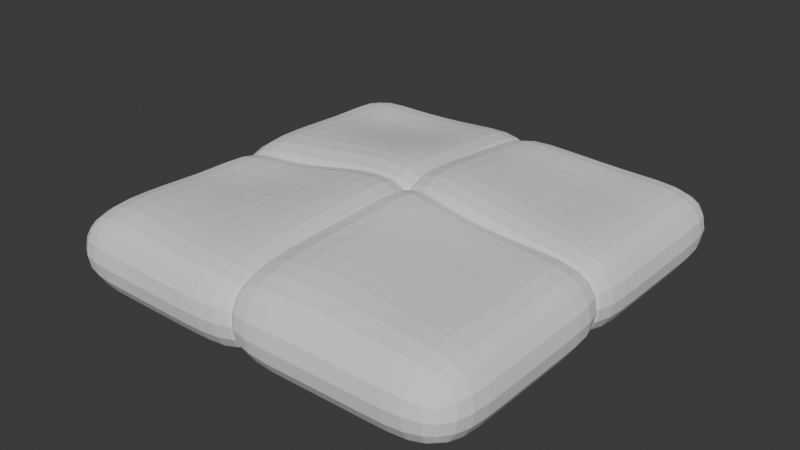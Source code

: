 # Source: soil.blend  (saved by Blender 4.2.66; exported with 4.5.12 LTS)
import bpy
from mathutils import Matrix  # noqa: F401  (used for matrix-valued properties, if any)

bpy.ops.wm.read_factory_settings(use_empty=True)
scene = bpy.context.scene
scene.name = 'Scene'

# ---- collections
col_collection = bpy.data.collections.new('Collection'); scene.collection.children.link(col_collection)

# ---- world
world_world = bpy.data.worlds.new('World'); scene.world = world_world
world_world.use_nodes = True; world_world.node_tree.nodes.clear()
_N = world_world.node_tree.nodes; _L = world_world.node_tree.links
n0 = _N.new('ShaderNodeOutputWorld'); n0.name = 'World Output'; n0.location = (300, 300)
n1 = _N.new('ShaderNodeBackground'); n1.name = 'Background'; n1.location = (10, 300)
n1.inputs[0].default_value = (0.05088, 0.05088, 0.05088, 1.0)
_L.new(n1.outputs[0], n0.inputs[0])
n0.is_active_output = True
world_world.color = (0.05088, 0.05088, 0.05088)
world_world.sun_shadow_jitter_overblur = 0.0

# ---- meshes
me_cube_001 = bpy.data.meshes.new('Cube.001')
me_cube_001.from_pydata([(-1.73, -1.808, -0.337), (-1.73, -1.808, 0.337), (-1.73, 0.1921, -0.337), (-1.73, 0.1921, 0.337), (0.27, -1.808, -0.337), (0.2689, -1.809, 0.3368), (0.27, 0.1921, -0.3136), (0.2798, 0.2159, 0.4629), (-0.3941, 0.1981, -0.3013), (-1.063, 0.1921, -0.337), (-1.055, 0.2131, 0.3379), (-0.3464, 0.3151, 0.4883), (-1.063, -1.808, -0.337), (-0.3968, -1.808, -0.337), (-0.4298, -1.844, 0.3307), (-1.064, -1.809, 0.3368), (-1.73, -0.4746, -0.337), (-1.73, -1.141, -0.337), (-1.73, -1.141, 0.337), (-1.73, -0.4746, 0.337), (0.2698, -1.142, -0.3355), (0.27, -0.4746, -0.2883), (0.2849, -0.438, 0.5291), (0.2363, -1.179, 0.3811), (-0.3741, -0.2552, 0.3888), (-0.5256, -1.283, 0.35), (-1.101, -0.4228, 0.1957), (-1.11, -1.083, 0.3892), (-1.063, -0.4746, -0.337), (-1.064, -1.141, -0.337), (-0.3921, -0.4626, -0.3019), (-0.4228, -1.17, -0.3418), (-0.13, -1.808, -0.337), (-0.1547, -1.835, 0.3323), (-0.1286, 0.1954, -0.2886), (-0.08908, 0.2922, 0.5243), (1.87, -1.808, -0.337), (1.87, -1.808, 0.337), (1.87, 0.1921, -0.337), (1.87, 0.1921, 0.337), (1.203, 0.1921, -0.337), (0.5367, 0.1921, -0.3136), (0.5367, 0.1921, 0.4635), (1.203, 0.1921, 0.3616), (0.5367, -1.808, -0.337), (1.203, -1.808, -0.337), (1.203, -1.808, 0.337), (0.5367, -1.808, 0.337), (-0.1266, -0.4661, -0.289), (-0.149, -1.162, -0.3391), (-0.2369, -1.259, 0.3672), (-0.08355, -0.3526, 0.5209), (1.87, -1.141, -0.337), (1.87, -0.4746, -0.337), (1.87, -0.4746, 0.337), (1.87, -1.141, 0.337), (1.163, -0.4145, 0.3061), (1.203, -1.141, 0.337), (0.4927, -0.4385, 0.3581), (0.5179, -1.053, 0.4546), (0.5367, -0.4746, -0.3008), (0.5367, -1.141, -0.3369), (1.203, -0.4746, -0.3369), (1.203, -1.141, -0.337), (-1.73, -0.2079, -0.337), (-1.73, -0.2079, 0.337), (-1.73, 1.792, -0.337), (-1.73, 1.792, 0.337), (0.27, -0.2079, -0.2883), (0.2901, -0.1589, 0.5282), (0.2701, 1.792, -0.3358), (0.2703, 1.791, 0.3754), (-0.3966, 1.792, -0.337), (-1.063, 1.792, -0.337), (-1.063, 1.792, 0.337), (-0.3966, 1.792, 0.3384), (-1.063, -0.2079, -0.337), (-0.3884, -0.1879, -0.3023), (-0.3191, -0.01805, 0.4833), (-1.045, -0.1633, 0.3361), (-1.73, 1.125, -0.337), (-1.73, 0.4588, -0.337), (-1.73, 0.4588, 0.337), (-1.73, 1.125, 0.337), (0.2701, 0.4587, -0.32), (0.2703, 1.124, -0.3), (0.2712, 1.12, 0.4853), (0.2711, 0.4592, 0.4768), (-0.4365, 1.184, 0.2845), (-0.3766, 0.5078, 0.4669), (-1.108, 1.159, 0.1971), (-1.08, 0.5499, 0.3948), (-1.063, 1.125, -0.337), (-1.063, 0.4588, -0.337), (-0.3966, 1.125, -0.3358), (-0.3966, 0.4588, -0.3113), (-0.124, -0.1933, -0.2895), (-0.06621, -0.05184, 0.52), (-0.13, 1.792, -0.337), (-0.1298, 1.791, 0.3557), (1.87, -0.2079, -0.337), (1.87, -0.2079, 0.337), (1.87, 1.792, -0.337), (1.87, 1.792, 0.337), (1.203, 1.792, -0.337), (0.5367, 1.792, -0.3369), (0.5369, 1.791, 0.3657), (1.203, 1.792, 0.337), (0.5367, -0.2079, -0.2883), (1.203, -0.2079, -0.3355), (1.203, -0.2079, 0.3875), (0.5377, -0.2055, 0.5317), (-0.1298, 1.125, -0.3192), (-0.13, 0.4588, -0.3008), (-0.1148, 0.495, 0.5112), (-0.1292, 1.122, 0.4356), (1.87, 0.4588, -0.337), (1.87, 1.125, -0.337), (1.87, 1.125, 0.337), (1.87, 0.4588, 0.337), (1.163, 1.185, 0.2593), (1.203, 0.4588, 0.3388), (0.4925, 1.154, 0.3198), (0.5204, 0.5482, 0.4716), (0.5369, 1.124, -0.3095), (0.5367, 0.4588, -0.3353), (1.203, 1.125, -0.337), (1.203, 0.4588, -0.337)], [], [(16, 19, 3, 2), (8, 11, 7, 6), (20, 23, 5, 4), (12, 15, 1, 0), (31, 20, 4, 13), (27, 18, 1, 15), (23, 25, 14, 5), (25, 27, 15, 14), (17, 29, 12, 0), (29, 31, 13, 12), (4, 5, 14, 13), (13, 14, 15, 12), (2, 3, 10, 9), (9, 10, 11, 8), (9, 8, 30, 28), (28, 30, 31, 29), (2, 9, 28, 16), (16, 28, 29, 17), (11, 10, 26, 24), (24, 26, 27, 25), (7, 11, 24, 22), (22, 24, 25, 23), (10, 3, 19, 26), (26, 19, 18, 27), (8, 6, 21, 30), (30, 21, 20, 31), (6, 7, 22, 21), (21, 22, 23, 20), (0, 1, 18, 17), (17, 18, 19, 16), (48, 51, 35, 34), (40, 43, 39, 38), (52, 55, 37, 36), (44, 47, 33, 32), (63, 52, 36, 45), (59, 50, 33, 47), (55, 57, 46, 37), (57, 59, 47, 46), (49, 61, 44, 32), (61, 63, 45, 44), (36, 37, 46, 45), (45, 46, 47, 44), (34, 35, 42, 41), (41, 42, 43, 40), (41, 40, 62, 60), (60, 62, 63, 61), (34, 41, 60, 48), (48, 60, 61, 49), (43, 42, 58, 56), (56, 58, 59, 57), (39, 43, 56, 54), (54, 56, 57, 55), (42, 35, 51, 58), (58, 51, 50, 59), (40, 38, 53, 62), (62, 53, 52, 63), (38, 39, 54, 53), (53, 54, 55, 52), (32, 33, 50, 49), (49, 50, 51, 48), (80, 83, 67, 66), (72, 75, 71, 70), (84, 87, 69, 68), (76, 79, 65, 64), (95, 84, 68, 77), (91, 82, 65, 79), (87, 89, 78, 69), (89, 91, 79, 78), (81, 93, 76, 64), (93, 95, 77, 76), (68, 69, 78, 77), (77, 78, 79, 76), (66, 67, 74, 73), (73, 74, 75, 72), (73, 72, 94, 92), (92, 94, 95, 93), (66, 73, 92, 80), (80, 92, 93, 81), (75, 74, 90, 88), (88, 90, 91, 89), (71, 75, 88, 86), (86, 88, 89, 87), (74, 67, 83, 90), (90, 83, 82, 91), (72, 70, 85, 94), (94, 85, 84, 95), (70, 71, 86, 85), (85, 86, 87, 84), (64, 65, 82, 81), (81, 82, 83, 80), (112, 115, 99, 98), (104, 107, 103, 102), (116, 119, 101, 100), (108, 111, 97, 96), (127, 116, 100, 109), (123, 114, 97, 111), (119, 121, 110, 101), (121, 123, 111, 110), (113, 125, 108, 96), (125, 127, 109, 108), (100, 101, 110, 109), (109, 110, 111, 108), (98, 99, 106, 105), (105, 106, 107, 104), (105, 104, 126, 124), (124, 126, 127, 125), (98, 105, 124, 112), (112, 124, 125, 113), (107, 106, 122, 120), (120, 122, 123, 121), (103, 107, 120, 118), (118, 120, 121, 119), (106, 99, 115, 122), (122, 115, 114, 123), (104, 102, 117, 126), (126, 117, 116, 127), (102, 103, 118, 117), (117, 118, 119, 116), (96, 97, 114, 113), (113, 114, 115, 112)])
_uv = me_cube_001.uv_layers.new(name='UVMap')
_uv.uv.foreach_set('vector', [0.375, 0.1667, 0.625, 0.1667, 0.625, 0.25, 0.375, 0.25, 0.375, 0.4167, 0.625, 0.4167, 0.625, 0.5, 0.375, 0.5, 0.375, 0.6667, 0.625, 0.6667, 0.625, 0.75, 0.375, 0.75, 0.375, 0.9167, 0.625, 0.9167, 0.625, 1.0, 0.375, 1.0, 0.2917, 0.6667, 0.375, 0.6667, 0.375, 0.75, 0.2917, 0.75, 0.7917, 0.6667, 0.875, 0.6667, 0.875, 0.75, 0.7917, 0.75, 0.625, 0.6667, 0.7083, 0.6667, 0.7083, 0.75, 0.625, 0.75, 0.7083, 0.6667, 0.7917, 0.6667, 0.7917, 0.75, 0.7083, 0.75, 0.125, 0.6667, 0.2083, 0.6667, 0.2083, 0.75, 0.125, 0.75, 0.2083, 0.6667, 0.2917, 0.6667, 0.2917, 0.75, 0.2083, 0.75, 0.375, 0.75, 0.625, 0.75, 0.625, 0.8333, 0.375, 0.8333, 0.375, 0.8333, 0.625, 0.8333, 0.625, 0.9167, 0.375, 0.9167, 0.375, 0.25, 0.625, 0.25, 0.625, 0.3333, 0.375, 0.3333, 0.375, 0.3333, 0.625, 0.3333, 0.625, 0.4167, 0.375, 0.4167, 0.2083, 0.5, 0.2917, 0.5, 0.2917, 0.5833, 0.2083, 0.5833, 0.2083, 0.5833, 0.2917, 0.5833, 0.2917, 0.6667, 0.2083, 0.6667, 0.125, 0.5, 0.2083, 0.5, 0.2083, 0.5833, 0.125, 0.5833, 0.125, 0.5833, 0.2083, 0.5833, 0.2083, 0.6667, 0.125, 0.6667, 0.7083, 0.5, 0.7917, 0.5, 0.7917, 0.5833, 0.7083, 0.5833, 0.7083, 0.5833, 0.7917, 0.5833, 0.7917, 0.6667, 0.7083, 0.6667, 0.625, 0.5, 0.7083, 0.5, 0.7083, 0.5833, 0.625, 0.5833, 0.625, 0.5833, 0.7083, 0.5833, 0.7083, 0.6667, 0.625, 0.6667, 0.7917, 0.5, 0.875, 0.5, 0.875, 0.5833, 0.7917, 0.5833, 0.7917, 0.5833, 0.875, 0.5833, 0.875, 0.6667, 0.7917, 0.6667, 0.2917, 0.5, 0.375, 0.5, 0.375, 0.5833, 0.2917, 0.5833, 0.2917, 0.5833, 0.375, 0.5833, 0.375, 0.6667, 0.2917, 0.6667, 0.375, 0.5, 0.625, 0.5, 0.625, 0.5833, 0.375, 0.5833, 0.375, 0.5833, 0.625, 0.5833, 0.625, 0.6667, 0.375, 0.6667, 0.375, 0.0, 0.625, 0.0, 0.625, 0.08333, 0.375, 0.08333, 0.375, 0.08333, 0.625, 0.08333, 0.625, 0.1667, 0.375, 0.1667, 0.375, 0.1667, 0.625, 0.1667, 0.625, 0.25, 0.375, 0.25, 0.375, 0.4167, 0.625, 0.4167, 0.625, 0.5, 0.375, 0.5, 0.375, 0.6667, 0.625, 0.6667, 0.625, 0.75, 0.375, 0.75, 0.375, 0.9167, 0.625, 0.9167, 0.625, 1.0, 0.375, 1.0, 0.2917, 0.6667, 0.375, 0.6667, 0.375, 0.75, 0.2917, 0.75, 0.7917, 0.6667, 0.875, 0.6667, 0.875, 0.75, 0.7917, 0.75, 0.625, 0.6667, 0.7083, 0.6667, 0.7083, 0.75, 0.625, 0.75, 0.7083, 0.6667, 0.7917, 0.6667, 0.7917, 0.75, 0.7083, 0.75, 0.125, 0.6667, 0.2083, 0.6667, 0.2083, 0.75, 0.125, 0.75, 0.2083, 0.6667, 0.2917, 0.6667, 0.2917, 0.75, 0.2083, 0.75, 0.375, 0.75, 0.625, 0.75, 0.625, 0.8333, 0.375, 0.8333, 0.375, 0.8333, 0.625, 0.8333, 0.625, 0.9167, 0.375, 0.9167, 0.375, 0.25, 0.625, 0.25, 0.625, 0.3333, 0.375, 0.3333, 0.375, 0.3333, 0.625, 0.3333, 0.625, 0.4167, 0.375, 0.4167, 0.2083, 0.5, 0.2917, 0.5, 0.2917, 0.5833, 0.2083, 0.5833, 0.2083, 0.5833, 0.2917, 0.5833, 0.2917, 0.6667, 0.2083, 0.6667, 0.125, 0.5, 0.2083, 0.5, 0.2083, 0.5833, 0.125, 0.5833, 0.125, 0.5833, 0.2083, 0.5833, 0.2083, 0.6667, 0.125, 0.6667, 0.7083, 0.5, 0.7917, 0.5, 0.7917, 0.5833, 0.7083, 0.5833, 0.7083, 0.5833, 0.7917, 0.5833, 0.7917, 0.6667, 0.7083, 0.6667, 0.625, 0.5, 0.7083, 0.5, 0.7083, 0.5833, 0.625, 0.5833, 0.625, 0.5833, 0.7083, 0.5833, 0.7083, 0.6667, 0.625, 0.6667, 0.7917, 0.5, 0.875, 0.5, 0.875, 0.5833, 0.7917, 0.5833, 0.7917, 0.5833, 0.875, 0.5833, 0.875, 0.6667, 0.7917, 0.6667, 0.2917, 0.5, 0.375, 0.5, 0.375, 0.5833, 0.2917, 0.5833, 0.2917, 0.5833, 0.375, 0.5833, 0.375, 0.6667, 0.2917, 0.6667, 0.375, 0.5, 0.625, 0.5, 0.625, 0.5833, 0.375, 0.5833, 0.375, 0.5833, 0.625, 0.5833, 0.625, 0.6667, 0.375, 0.6667, 0.375, 0.0, 0.625, 0.0, 0.625, 0.08333, 0.375, 0.08333, 0.375, 0.08333, 0.625, 0.08333, 0.625, 0.1667, 0.375, 0.1667, 0.375, 0.1667, 0.625, 0.1667, 0.625, 0.25, 0.375, 0.25, 0.375, 0.4167, 0.625, 0.4167, 0.625, 0.5, 0.375, 0.5, 0.375, 0.6667, 0.625, 0.6667, 0.625, 0.75, 0.375, 0.75, 0.375, 0.9167, 0.625, 0.9167, 0.625, 1.0, 0.375, 1.0, 0.2917, 0.6667, 0.375, 0.6667, 0.375, 0.75, 0.2917, 0.75, 0.7917, 0.6667, 0.875, 0.6667, 0.875, 0.75, 0.7917, 0.75, 0.625, 0.6667, 0.7083, 0.6667, 0.7083, 0.75, 0.625, 0.75, 0.7083, 0.6667, 0.7917, 0.6667, 0.7917, 0.75, 0.7083, 0.75, 0.125, 0.6667, 0.2083, 0.6667, 0.2083, 0.75, 0.125, 0.75, 0.2083, 0.6667, 0.2917, 0.6667, 0.2917, 0.75, 0.2083, 0.75, 0.375, 0.75, 0.625, 0.75, 0.625, 0.8333, 0.375, 0.8333, 0.375, 0.8333, 0.625, 0.8333, 0.625, 0.9167, 0.375, 0.9167, 0.375, 0.25, 0.625, 0.25, 0.625, 0.3333, 0.375, 0.3333, 0.375, 0.3333, 0.625, 0.3333, 0.625, 0.4167, 0.375, 0.4167, 0.2083, 0.5, 0.2917, 0.5, 0.2917, 0.5833, 0.2083, 0.5833, 0.2083, 0.5833, 0.2917, 0.5833, 0.2917, 0.6667, 0.2083, 0.6667, 0.125, 0.5, 0.2083, 0.5, 0.2083, 0.5833, 0.125, 0.5833, 0.125, 0.5833, 0.2083, 0.5833, 0.2083, 0.6667, 0.125, 0.6667, 0.7083, 0.5, 0.7917, 0.5, 0.7917, 0.5833, 0.7083, 0.5833, 0.7083, 0.5833, 0.7917, 0.5833, 0.7917, 0.6667, 0.7083, 0.6667, 0.625, 0.5, 0.7083, 0.5, 0.7083, 0.5833, 0.625, 0.5833, 0.625, 0.5833, 0.7083, 0.5833, 0.7083, 0.6667, 0.625, 0.6667, 0.7917, 0.5, 0.875, 0.5, 0.875, 0.5833, 0.7917, 0.5833, 0.7917, 0.5833, 0.875, 0.5833, 0.875, 0.6667, 0.7917, 0.6667, 0.2917, 0.5, 0.375, 0.5, 0.375, 0.5833, 0.2917, 0.5833, 0.2917, 0.5833, 0.375, 0.5833, 0.375, 0.6667, 0.2917, 0.6667, 0.375, 0.5, 0.625, 0.5, 0.625, 0.5833, 0.375, 0.5833, 0.375, 0.5833, 0.625, 0.5833, 0.625, 0.6667, 0.375, 0.6667, 0.375, 0.0, 0.625, 0.0, 0.625, 0.08333, 0.375, 0.08333, 0.375, 0.08333, 0.625, 0.08333, 0.625, 0.1667, 0.375, 0.1667, 0.375, 0.1667, 0.625, 0.1667, 0.625, 0.25, 0.375, 0.25, 0.375, 0.4167, 0.625, 0.4167, 0.625, 0.5, 0.375, 0.5, 0.375, 0.6667, 0.625, 0.6667, 0.625, 0.75, 0.375, 0.75, 0.375, 0.9167, 0.625, 0.9167, 0.625, 1.0, 0.375, 1.0, 0.2917, 0.6667, 0.375, 0.6667, 0.375, 0.75, 0.2917, 0.75, 0.7917, 0.6667, 0.875, 0.6667, 0.875, 0.75, 0.7917, 0.75, 0.625, 0.6667, 0.7083, 0.6667, 0.7083, 0.75, 0.625, 0.75, 0.7083, 0.6667, 0.7917, 0.6667, 0.7917, 0.75, 0.7083, 0.75, 0.125, 0.6667, 0.2083, 0.6667, 0.2083, 0.75, 0.125, 0.75, 0.2083, 0.6667, 0.2917, 0.6667, 0.2917, 0.75, 0.2083, 0.75, 0.375, 0.75, 0.625, 0.75, 0.625, 0.8333, 0.375, 0.8333, 0.375, 0.8333, 0.625, 0.8333, 0.625, 0.9167, 0.375, 0.9167, 0.375, 0.25, 0.625, 0.25, 0.625, 0.3333, 0.375, 0.3333, 0.375, 0.3333, 0.625, 0.3333, 0.625, 0.4167, 0.375, 0.4167, 0.2083, 0.5, 0.2917, 0.5, 0.2917, 0.5833, 0.2083, 0.5833, 0.2083, 0.5833, 0.2917, 0.5833, 0.2917, 0.6667, 0.2083, 0.6667, 0.125, 0.5, 0.2083, 0.5, 0.2083, 0.5833, 0.125, 0.5833, 0.125, 0.5833, 0.2083, 0.5833, 0.2083, 0.6667, 0.125, 0.6667, 0.7083, 0.5, 0.7917, 0.5, 0.7917, 0.5833, 0.7083, 0.5833, 0.7083, 0.5833, 0.7917, 0.5833, 0.7917, 0.6667, 0.7083, 0.6667, 0.625, 0.5, 0.7083, 0.5, 0.7083, 0.5833, 0.625, 0.5833, 0.625, 0.5833, 0.7083, 0.5833, 0.7083, 0.6667, 0.625, 0.6667, 0.7917, 0.5, 0.875, 0.5, 0.875, 0.5833, 0.7917, 0.5833, 0.7917, 0.5833, 0.875, 0.5833, 0.875, 0.6667, 0.7917, 0.6667, 0.2917, 0.5, 0.375, 0.5, 0.375, 0.5833, 0.2917, 0.5833, 0.2917, 0.5833, 0.375, 0.5833, 0.375, 0.6667, 0.2917, 0.6667, 0.375, 0.5, 0.625, 0.5, 0.625, 0.5833, 0.375, 0.5833, 0.375, 0.5833, 0.625, 0.5833, 0.625, 0.6667, 0.375, 0.6667, 0.375, 0.0, 0.625, 0.0, 0.625, 0.08333, 0.375, 0.08333, 0.375, 0.08333, 0.625, 0.08333, 0.625, 0.1667, 0.375, 0.1667])
me_cube_001.update()

# ---- objects
ob_cube = bpy.data.objects.new('Cube', me_cube_001)

# ---- transforms, parenting, visibility, modifiers, constraints
ob_cube.location = (0.0, 0.0, 0.0)
_m = ob_cube.modifiers.new('Subdivision', 'SUBSURF')

# ---- collection membership
col_collection.objects.link(ob_cube)

# ---- scene / render settings (as saved in the file)
scene.frame_start = 1; scene.frame_end = 250; scene.frame_set(1)
scene.render.engine = 'BLENDER_EEVEE_NEXT'
bpy.context.view_layer.update()

# ---- added for rendering (the .blend has no active camera and no usable light): camera, sun
cam_auto = bpy.data.cameras.new('AutoCamera')
cam_auto.lens = 50.0
cam_auto.sensor_width = 36.0
cam_auto.clip_end = 1000.0
ob_auto_camera = bpy.data.objects.new('AutoCamera', cam_auto)
scene.collection.objects.link(ob_auto_camera)
ob_auto_camera.location = (4.87301, -5.78975, 3.93731)
ob_auto_camera.rotation_euler = (1.09748, -7.21219e-08, 0.694738)
scene.camera = ob_auto_camera
light_auto_sun = bpy.data.lights.new('AutoSun', 'SUN')
light_auto_sun.energy = 3.0
light_auto_sun.angle = 0.0523599
ob_auto_sun = bpy.data.objects.new('AutoSun', light_auto_sun)
scene.collection.objects.link(ob_auto_sun)
ob_auto_sun.rotation_euler = (0.872665, 0.174533, 0.523599)
bpy.context.view_layer.update()
